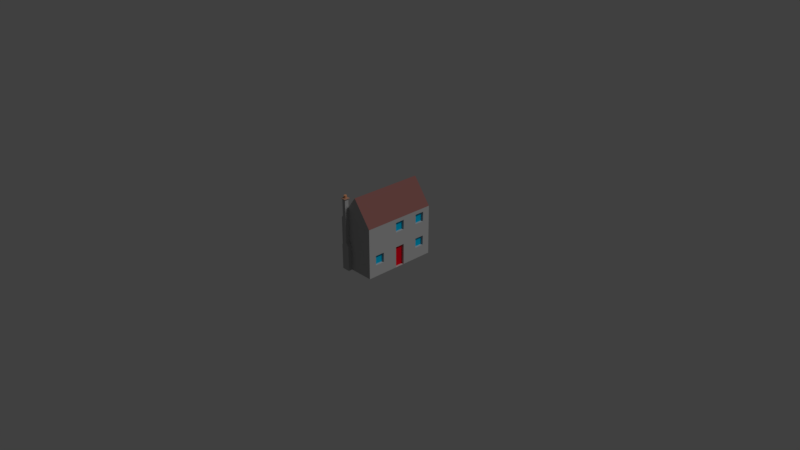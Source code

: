 # Source: house3.blend  (saved by Blender 2.79.0; exported with 4.5.12 LTS)
import bpy
from mathutils import Matrix  # noqa: F401  (used for matrix-valued properties, if any)

bpy.ops.wm.read_factory_settings(use_empty=True)
scene = bpy.context.scene
scene.name = 'Scene'

# ---- collections
col_collection_1 = bpy.data.collections.new('Collection 1'); scene.collection.children.link(col_collection_1)
col_collection_5 = bpy.data.collections.new('Collection 5'); scene.collection.children.link(col_collection_5)

# ---- materials (node trees are filled in below, after node groups)
mat_brick = bpy.data.materials.new('Brick')
mat_brick.alpha_threshold = 0.0
mat_brick.use_transparent_shadow = False
mat_brick.preview_render_type = 'CUBE'
mat_brick.diffuse_color = (0.4597, 0.2692, 0.1944, 1.0)
mat_brick.roughness = 0.5
mat_brick.specular_intensity = 0.0
mat_brick.line_color = (0.0, 0.0, 0.0, 1.0)
mat_windows_001 = bpy.data.materials.new('Windows.001')
mat_windows_001.alpha_threshold = 0.0
mat_windows_001.use_transparent_shadow = False
mat_windows_001.diffuse_color = (0.0, 0.4885, 0.8, 1.0)
mat_windows_001.roughness = 0.5
mat_windows_001.specular_intensity = 1.0
mat_roof_001 = bpy.data.materials.new('Roof.001')
mat_roof_001.alpha_threshold = 0.0
mat_roof_001.use_transparent_shadow = False
mat_roof_001.diffuse_color = (0.2062, 0.1836, 0.1556, 1.0)
mat_roof_001.roughness = 0.5
mat_roof_001.specular_intensity = 0.0
mat_roof = bpy.data.materials.new('Roof')
mat_roof.alpha_threshold = 0.0
mat_roof.use_transparent_shadow = False
mat_roof.diffuse_color = (0.2604, 0.1094, 0.1008, 1.0)
mat_roof.roughness = 0.5
mat_roof.specular_intensity = 0.0
mat_concrete = bpy.data.materials.new('Concrete')
mat_concrete.alpha_threshold = 0.0
mat_concrete.use_transparent_shadow = False
mat_concrete.diffuse_color = (0.4508, 0.4508, 0.4508, 1.0)
mat_concrete.roughness = 0.5
mat_concrete.specular_intensity = 0.0
mat_roof3 = bpy.data.materials.new('Roof3')
mat_roof3.alpha_threshold = 0.0
mat_roof3.use_transparent_shadow = False
mat_roof3.diffuse_color = (0.7161, 0.3231, 0.1618, 1.0)
mat_roof3.roughness = 0.5
mat_roof3.specular_intensity = 0.1504
mat_yellowwall = bpy.data.materials.new('YellowWall')
mat_yellowwall.alpha_threshold = 0.0
mat_yellowwall.use_transparent_shadow = False
mat_yellowwall.diffuse_color = (0.7992, 0.8, 0.5509, 1.0)
mat_yellowwall.roughness = 0.5
mat_yellowwall.specular_intensity = 0.0
mat_door = bpy.data.materials.new('Door')
mat_door.alpha_threshold = 0.0
mat_door.use_transparent_shadow = False
mat_door.diffuse_color = (0.8, 0.001705, 0.01508, 1.0)
mat_door.roughness = 0.5

# ---- material node trees

# ---- world
world_world = bpy.data.worlds.new('World'); scene.world = world_world
world_world.color = (0.05088, 0.05088, 0.05088)
world_world.use_sun_shadow = False
world_world.sun_shadow_jitter_overblur = 0.0
world_world.cycles.sampling_method = 'MANUAL'

# ---- cameras
cam_camera = bpy.data.cameras.new('Camera')
cam_camera.clip_end = 100.0
cam_camera.lens = 35.0
cam_camera.sensor_width = 32.0
cam_camera.sensor_height = 18.0
cam_camera.ortho_scale = 7.314
cam_camera.dof.focus_distance = 0.0
cam_camera.dof.aperture_fstop = 128.0

# ---- lights
light_lamp = bpy.data.lights.new('Lamp', 'SUN')
light_lamp.transmission_factor = 0.0
light_lamp.cutoff_distance = 30.0
light_lamp.angle = 0.1993
light_lamp.energy = 1.0
light_lamp.shadow_buffer_clip_start = 1.001
light_lamp.shadow_soft_size = 0.1
light_lamp.shadow_cascade_max_distance = 1000.0

# ---- meshes
me_cube = bpy.data.meshes.new('Cube')
me_cube.from_pydata([(0.2584, -0.4377, 1.008), (0.2584, 0.5623, 1.008), (0.5084, -0.4377, 0.008322), (0.5084, -0.4377, 0.675), (0.5084, 0.5623, 0.008322), (0.5084, 0.5623, 0.675), (0.008358, 0.5623, 0.008322), (0.008358, 0.5623, 0.675), (0.008358, -0.4377, 0.008322), (0.008358, -0.4377, 0.675), (0.03668, 0.5623, 0.008322), (0.03668, 0.5623, 0.675), (0.4767, 0.5623, 0.675), (0.4767, 0.5623, 0.008322), (0.2567, 0.5623, 0.675), (0.5084, -0.4377, 0.3417), (0.2584, -0.4377, 0.008322), (0.008358, -0.4377, 0.3417), (0.2584, -0.4377, 0.675), (0.5084, 0.5623, 0.3417), (0.5084, -0.1043, 0.008322), (0.5084, 0.229, 0.008322), (0.5084, 0.229, 0.675), (0.5084, -0.1043, 0.675), (0.5084, 0.229, 0.3417), (0.5084, -0.1043, 0.3417), (0.008358, 0.5623, 0.3417), (0.008358, 0.229, 0.675), (0.008358, -0.1043, 0.675), (0.008358, -0.1043, 0.008322), (0.008358, 0.229, 0.008322), (0.008358, -0.1043, 0.3417), (0.008358, 0.229, 0.3417), (0.1409, -0.4377, 0.3848), (0.09163, -0.4377, 0.3848), (0.09291, -0.4377, 0.675), (0.1411, -0.4377, 0.675), (0.1412, -0.4377, 0.8521), (0.09335, -0.4377, 0.7883), (0.06863, -0.4377, 0.008322), (0.1764, -0.4377, 0.008322), (0.06595, -0.4377, 0.3417), (0.1766, -0.4377, 0.3417), (0.1766, -0.4909, 0.3417), (0.1409, -0.4909, 0.3848), (0.1412, -0.4909, 0.8521), (0.09335, -0.4909, 0.7883), (0.1411, -0.4909, 0.675), (0.09291, -0.4909, 0.675), (0.09163, -0.4909, 0.3848), (0.06863, -0.4909, 0.008322), (0.1764, -0.4909, 0.008322), (0.06595, -0.4909, 0.3417), (0.1412, -0.4377, 0.9666), (0.09335, -0.4377, 0.9666), (0.1412, -0.4909, 0.9666), (0.09335, -0.4909, 0.9666), (0.08242, -0.5031, 0.9675), (0.1521, -0.5031, 0.9675), (0.08242, -0.4255, 0.9675), (0.1521, -0.4255, 0.9675), (0.1517, -0.5026, 0.9747), (0.1517, -0.426, 0.9747), (0.08284, -0.426, 0.9747), (0.08284, -0.5026, 0.9747), (0.08284, -0.5026, 0.9747), (0.08284, -0.426, 0.9747), (0.1517, -0.426, 0.9747), (0.1517, -0.5026, 0.9747), (0.1135, -0.4831, 1.012), (0.1135, -0.4831, 0.9741), (0.1066, -0.4802, 0.9741), (0.1037, -0.4778, 1.012), (0.1014, -0.4749, 0.9741), (0.0996, -0.4716, 1.012), (0.09815, -0.4643, 1.012), (0.09815, -0.4643, 0.9741), (0.0996, -0.457, 1.012), (0.1014, -0.4537, 0.9741), (0.1037, -0.4508, 1.012), (0.1066, -0.4484, 0.9741), (0.1135, -0.4456, 1.012), (0.1135, -0.4456, 0.9741), (0.121, -0.4456, 1.012), (0.121, -0.4456, 0.9741), (0.1308, -0.4508, 1.012), (0.1308, -0.4508, 0.9741), (0.1349, -0.457, 1.012), (0.1349, -0.457, 0.9741), (0.1364, -0.4643, 1.012), (0.1364, -0.4643, 0.9741), (0.1349, -0.4716, 0.9741), (0.1332, -0.4749, 1.012), (0.1308, -0.4778, 0.9741), (0.1279, -0.4802, 1.012), (0.1246, -0.482, 0.9741), (0.121, -0.4831, 1.012), (0.5084, -0.2057, 0.1607), (0.5084, -0.2057, 0.2913), (0.5084, -0.3363, 0.2913), (0.5084, -0.3363, 0.1607), (0.008358, -0.2057, 0.6247), (0.008358, -0.2057, 0.494), (0.008358, -0.3363, 0.494), (0.008358, -0.3363, 0.6247), (0.5084, 0.3303, 0.494), (0.5084, 0.461, 0.494), (0.5084, 0.461, 0.6247), (0.5084, 0.3303, 0.6247), (0.5084, -0.00299, 0.494), (0.5084, 0.1277, 0.494), (0.5084, 0.1277, 0.6247), (0.5084, -0.00299, 0.6247), (0.5084, 0.461, 0.1607), (0.5084, 0.461, 0.2913), (0.5084, 0.3303, 0.2913), (0.5084, 0.3303, 0.1607), (0.008358, 0.3303, 0.2913), (0.008358, 0.461, 0.2913), (0.008358, 0.461, 0.1607), (0.008358, 0.3303, 0.1607), (0.008358, -0.3363, 0.2913), (0.008358, -0.2057, 0.2913), (0.008358, -0.2057, 0.1607), (0.008358, -0.3363, 0.1607), (0.008358, -0.00299, 0.2913), (0.008358, 0.1277, 0.2913), (0.008358, 0.1277, 0.008322), (0.008358, -0.00299, 0.008322), (0.008358, 0.461, 0.6247), (0.008358, 0.461, 0.494), (0.008358, 0.3303, 0.494), (0.008358, 0.3303, 0.6247), (0.008358, 0.1277, 0.6247), (0.008358, 0.1277, 0.494), (0.008358, -0.00299, 0.494), (0.008358, -0.00299, 0.6247), (0.5085, -0.00299, 0.2913), (0.5085, 0.1277, 0.2913), (0.5085, 0.1277, 0.008322), (0.5085, -0.00299, 0.008322), (0.4784, -0.2057, 0.1607), (0.4784, -0.2057, 0.2913), (0.4784, -0.3363, 0.2913), (0.4784, -0.3363, 0.1607), (0.03836, -0.2057, 0.6247), (0.03836, -0.2057, 0.494), (0.03836, -0.3363, 0.494), (0.03836, -0.3363, 0.6247), (0.4784, 0.3303, 0.494), (0.4784, 0.461, 0.494), (0.4784, 0.461, 0.6247), (0.4784, 0.3303, 0.6247), (0.4784, -0.00299, 0.494), (0.4784, 0.1277, 0.494), (0.4784, 0.1277, 0.6247), (0.4784, -0.00299, 0.6247), (0.4784, 0.461, 0.1607), (0.4784, 0.461, 0.2913), (0.4784, 0.3303, 0.2913), (0.4784, 0.3303, 0.1607), (0.03836, 0.3303, 0.2913), (0.03836, 0.461, 0.2913), (0.03836, 0.461, 0.1607), (0.03836, 0.3303, 0.1607), (0.03836, -0.3363, 0.2913), (0.03836, -0.2057, 0.2913), (0.03836, -0.2057, 0.1607), (0.03836, -0.3363, 0.1607), (0.03836, -0.00299, 0.2913), (0.03836, 0.1277, 0.2913), (0.03836, 0.1277, 0.008322), (0.03836, -0.00299, 0.008322), (0.03836, 0.461, 0.6247), (0.03836, 0.461, 0.494), (0.03836, 0.3303, 0.494), (0.03836, 0.3303, 0.6247), (0.03836, 0.1277, 0.6247), (0.03836, 0.1277, 0.494), (0.03836, -0.00299, 0.494), (0.03836, -0.00299, 0.6247), (0.4785, -0.00299, 0.2913), (0.4785, -0.00299, 0.008322), (0.4785, 0.1277, 0.008322), (0.4785, 0.1277, 0.2913), (0.255, 0.5623, 0.008322), (0.4758, 0.5623, 0.3417), (0.03584, 0.5623, 0.3417), (0.255, 0.5623, 0.3417), (0.4224, 0.5623, 0.2938), (0.3076, 0.5623, 0.2938), (0.3076, 0.5623, 0.1315), (0.4224, 0.5623, 0.1315), (0.2024, 0.5623, 0.6271), (0.08762, 0.5623, 0.6271), (0.08762, 0.5623, 0.4649), (0.2024, 0.5623, 0.4649), (0.4224, 0.5323, 0.2938), (0.3076, 0.5323, 0.2938), (0.3076, 0.5323, 0.1315), (0.4224, 0.5323, 0.1315), (0.2024, 0.5323, 0.6271), (0.08762, 0.5323, 0.6271), (0.08762, 0.5323, 0.4649), (0.2024, 0.5323, 0.4649)], [], [(5, 12, 14, 11, 7, 1), (6, 7, 11, 187, 10), (5, 1, 0, 3, 23, 22), (1, 7, 27, 28, 9, 38, 37, 0), (34, 35, 9, 17, 8, 39, 41), (5, 4, 13, 186, 12), (59, 57, 64, 63), (9, 35, 38), (15, 25, 23, 3), (141, 142, 143, 144), (54, 56, 57, 59), (37, 36, 18, 3, 0), (56, 55, 58, 57), (35, 34, 49, 48, 46, 56, 54, 38), (33, 36, 37, 53, 55, 45, 47, 44), (57, 58, 61, 64), (63, 64, 65, 66), (55, 53, 60, 58), (40, 42, 43, 51), (42, 33, 44, 43), (60, 59, 63, 62), (41, 39, 50, 52), (34, 41, 52, 49), (58, 60, 62, 61), (45, 55, 56, 46, 48, 49, 52, 50, 51, 43, 44, 47), (37, 38, 54, 53), (53, 54, 59, 60), (64, 61, 68, 65), (62, 63, 66, 67), (61, 62, 67, 68), (67, 66, 65, 68), (69, 70, 71), (69, 71, 72), (72, 71, 73), (72, 73, 74), (74, 73, 76), (74, 76, 75), (75, 76, 78, 77), (77, 78, 79), (79, 78, 80), (79, 80, 81), (81, 80, 82), (81, 82, 84, 83), (83, 84, 86, 85), (85, 86, 88, 87), (87, 88, 90, 89), (89, 90, 91), (89, 91, 92), (92, 91, 93), (92, 93, 94), (94, 93, 95, 96), (70, 95, 93, 91, 90, 88, 86, 84, 82, 80, 78, 76, 73, 71), (96, 95, 70, 69), (69, 72, 74, 75, 77, 79, 81, 83, 85, 87, 89, 92, 94, 96), (2, 15, 3, 18, 36, 33, 42, 40, 16), (20, 25, 98, 97), (25, 15, 99, 98), (15, 2, 100, 99), (2, 20, 97, 100), (28, 31, 102, 101), (31, 17, 103, 102), (17, 9, 104, 103), (9, 28, 101, 104), (24, 19, 106, 105), (19, 5, 107, 106), (5, 22, 108, 107), (22, 24, 105, 108), (25, 24, 110, 109), (24, 22, 111, 110), (22, 23, 112, 111), (23, 25, 109, 112), (4, 19, 114, 113), (19, 24, 115, 114), (24, 21, 116, 115), (21, 4, 113, 116), (32, 26, 118, 117), (26, 6, 119, 118), (6, 30, 120, 119), (30, 32, 117, 120), (17, 31, 122, 121), (31, 29, 123, 122), (29, 8, 124, 123), (8, 17, 121, 124), (31, 32, 126, 125), (32, 30, 127, 126), (29, 31, 125, 128), (7, 26, 130, 129), (26, 32, 131, 130), (32, 27, 132, 131), (27, 7, 129, 132), (27, 32, 134, 133), (32, 31, 135, 134), (31, 28, 136, 135), (28, 27, 133, 136), (25, 137, 138, 24), (24, 138, 139, 21), (20, 140, 137, 25), (98, 142, 141, 97), (99, 143, 142, 98), (100, 144, 143, 99), (97, 141, 144, 100), (145, 146, 147, 148), (102, 146, 145, 101), (103, 147, 146, 102), (104, 148, 147, 103), (101, 145, 148, 104), (149, 150, 151, 152), (106, 150, 149, 105), (107, 151, 150, 106), (108, 152, 151, 107), (105, 149, 152, 108), (153, 154, 155, 156), (110, 154, 153, 109), (111, 155, 154, 110), (112, 156, 155, 111), (109, 153, 156, 112), (157, 158, 159, 160), (114, 158, 157, 113), (115, 159, 158, 114), (116, 160, 159, 115), (113, 157, 160, 116), (161, 162, 163, 164), (118, 162, 161, 117), (119, 163, 162, 118), (120, 164, 163, 119), (117, 161, 164, 120), (165, 166, 167, 168), (122, 166, 165, 121), (123, 167, 166, 122), (124, 168, 167, 123), (121, 165, 168, 124), (169, 170, 171, 172), (126, 170, 169, 125), (127, 171, 170, 126), (128, 172, 171, 127), (125, 169, 172, 128), (173, 174, 175, 176), (130, 174, 173, 129), (131, 175, 174, 130), (132, 176, 175, 131), (129, 173, 176, 132), (177, 178, 179, 180), (134, 178, 177, 133), (135, 179, 178, 134), (136, 180, 179, 135), (133, 177, 180, 136), (181, 182, 183, 184), (140, 182, 181, 137), (139, 183, 182, 140), (138, 184, 183, 139), (137, 181, 184, 138), (186, 189, 190, 188), (188, 190, 191, 185), (185, 191, 192, 13), (13, 192, 189, 186), (14, 193, 194, 11), (11, 194, 195, 187), (187, 195, 196, 188), (188, 196, 193, 14), (12, 186, 188, 14), (10, 187, 188, 185), (197, 200, 199, 198), (190, 189, 197, 198), (191, 190, 198, 199), (192, 191, 199, 200), (189, 192, 200, 197), (201, 204, 203, 202), (195, 194, 202, 203), (196, 195, 203, 204), (193, 196, 204, 201)])
me_cube.polygons.foreach_set('material_index', [4, 4, 3, 3, 4, 4, 0, 4, 4, 1, 0, 4, 0, 4, 4, 0, 0, 0, 4, 4, 0, 4, 4, 0, 4, 4, 0, 0, 0, 0, 0, 5, 5, 5, 5, 5, 5, 5, 5, 5, 5, 5, 5, 5, 5, 5, 5, 5, 5, 5, 5, 0, 5, 5, 4, 4, 4, 4, 4, 4, 4, 4, 4, 4, 4, 4, 4, 4, 4, 4, 4, 4, 4, 4, 4, 4, 4, 4, 4, 4, 4, 4, 4, 4, 4, 4, 4, 4, 4, 4, 4, 4, 4, 4, 4, 4, 4, 4, 4, 4, 4, 1, 4, 4, 4, 4, 1, 4, 4, 4, 4, 1, 4, 4, 4, 4, 1, 4, 4, 4, 4, 1, 4, 4, 4, 4, 1, 4, 4, 4, 4, 7, 4, 4, 4, 4, 1, 4, 4, 4, 4, 1, 4, 4, 4, 4, 7, 4, 4, 4, 4, 4, 4, 4, 4, 4, 4, 4, 4, 4, 4, 1, 4, 4, 4, 4, 1, 4, 4, 4])
me_cube.materials.append(mat_brick)
me_cube.materials.append(mat_windows_001)
me_cube.materials.append(mat_roof_001)
me_cube.materials.append(mat_roof)
me_cube.materials.append(mat_concrete)
me_cube.materials.append(mat_roof3)
me_cube.materials.append(mat_yellowwall)
me_cube.materials.append(mat_door)
me_cube.use_remesh_preserve_volume = False
me_cube.use_remesh_preserve_attributes = False
me_cube.use_mirror_vertex_groups = False
me_cube.update()

# ---- objects
ob_lamp = bpy.data.objects.new('Lamp', light_lamp)
ob_camera = bpy.data.objects.new('Camera', cam_camera)
ob_cube = bpy.data.objects.new('Cube', me_cube)

# ---- transforms, parenting, visibility, modifiers, constraints
ob_lamp.location = (-1.14, -5.59, 6.024)
ob_lamp.rotation_euler = (0.6503, 0.05522, 1.866)
ob_lamp.lock_rotations_4d = False
ob_lamp.empty_display_type = 'ARROWS'
ob_lamp.color = (0.0, 0.0, 0.0, 0.0)
ob_lamp.lineart.crease_threshold = 0.0
ob_camera.location = (7.481, -6.508, 5.344)
ob_camera.rotation_euler = (1.109, 0.0, 0.8149)
ob_camera.lock_rotations_4d = False
ob_camera.empty_display_type = 'ARROWS'
ob_camera.color = (0.0, 0.0, 0.0, 0.0)
ob_camera.display_type = 'WIRE'
ob_camera.lineart.crease_threshold = 0.0
ob_cube.location = (0.0, 0.0, 0.0)
ob_cube.lineart.crease_threshold = 0.0
_m = ob_cube.modifiers.new('Mirror', 'MIRROR')
_m.use_axis = (False, False, False)

# ---- collection membership
col_collection_1.objects.link(ob_lamp)
col_collection_1.objects.link(ob_camera)
col_collection_5.objects.link(ob_cube)

# ---- scene / render settings (as saved in the file)
scene.camera = ob_camera
scene.frame_start = 1; scene.frame_end = 250; scene.frame_set(1)
scene.render.engine = 'BLENDER_EEVEE_NEXT'
scene.render.resolution_percentage = 50
scene.render.dither_intensity = 0.0
scene.cycles.use_denoising = False
scene.cycles.samples = 128
scene.cycles.sampling_pattern = 'TABULATED_SOBOL'
scene.cycles.use_adaptive_sampling = False
scene.cycles.use_light_tree = False
scene.cycles.blur_glossy = 0.0
scene.cycles.sample_clamp_indirect = 0.0
scene.view_settings.view_transform = 'Standard'
bpy.context.view_layer.update()
